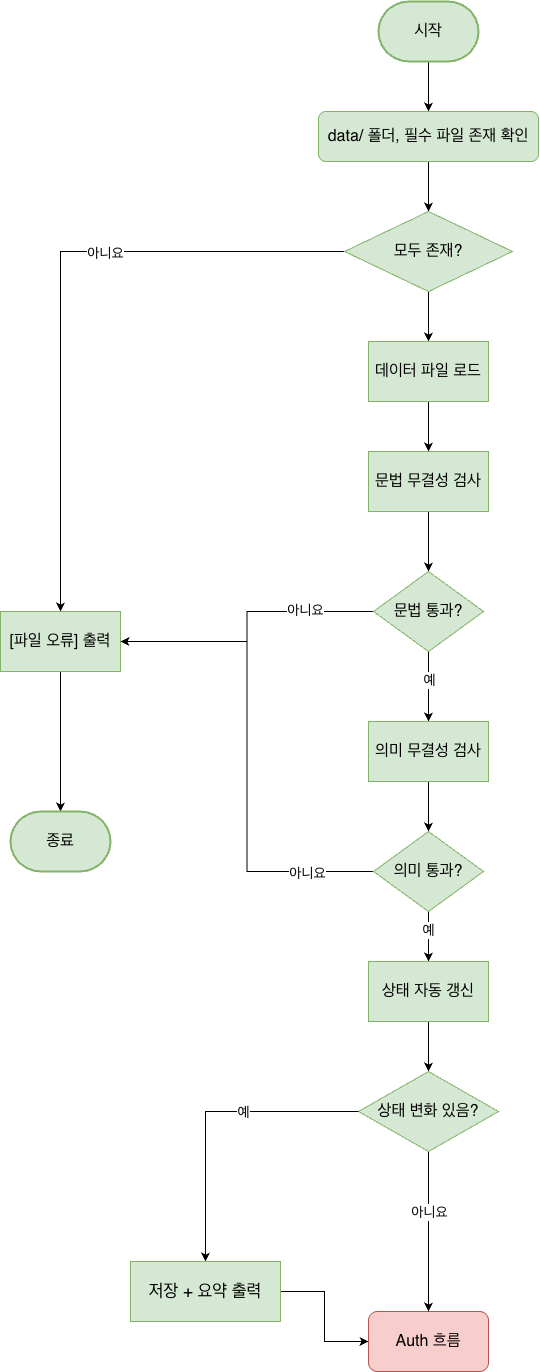

The diagram above was exported from draw.io. Its source (the exported page's mxGraphModel, read from the mxfile embedded in the PNG):
<mxGraphModel dx="1351" dy="819" grid="1" gridSize="10" guides="1" tooltips="1" connect="1" arrows="1" fold="1" page="1" pageScale="1" pageWidth="827" pageHeight="1169" math="0" shadow="0">
  <root>
    <mxCell id="0" />
    <mxCell id="1" parent="0" />
    <mxCell id="T2rwLHK0qduM_W-jJkwN-4" edge="1" parent="1" style="edgeStyle=orthogonalEdgeStyle;rounded=0;orthogonalLoop=1;jettySize=auto;html=1;entryX=0.5;entryY=0;entryDx=0;entryDy=0;" target="T2rwLHK0qduM_W-jJkwN-3">
      <mxGeometry relative="1" as="geometry">
        <mxPoint x="488" y="80" as="sourcePoint" />
      </mxGeometry>
    </mxCell>
    <mxCell id="T2rwLHK0qduM_W-jJkwN-6" edge="1" parent="1" source="T2rwLHK0qduM_W-jJkwN-3" style="edgeStyle=orthogonalEdgeStyle;rounded=0;orthogonalLoop=1;jettySize=auto;html=1;" target="T2rwLHK0qduM_W-jJkwN-5" value="">
      <mxGeometry relative="1" as="geometry" />
    </mxCell>
    <mxCell id="T2rwLHK0qduM_W-jJkwN-3" parent="1" style="rounded=1;whiteSpace=wrap;html=1;fillColor=#d5e8d4;strokeColor=#82b366;" value="&lt;font style=&quot;font-size: 16px;&quot;&gt;data/ 폴더, 필수 파일 존재 확인&lt;/font&gt;" vertex="1">
      <mxGeometry height="50" width="220" x="378" y="130" as="geometry" />
    </mxCell>
    <mxCell id="T2rwLHK0qduM_W-jJkwN-8" edge="1" parent="1" source="T2rwLHK0qduM_W-jJkwN-5" style="edgeStyle=orthogonalEdgeStyle;rounded=0;orthogonalLoop=1;jettySize=auto;html=1;" target="T2rwLHK0qduM_W-jJkwN-25" value="">
      <mxGeometry relative="1" as="geometry" />
    </mxCell>
    <mxCell id="T2rwLHK0qduM_W-jJkwN-9" connectable="0" parent="T2rwLHK0qduM_W-jJkwN-8" style="edgeLabel;html=1;align=center;verticalAlign=middle;resizable=0;points=[];" value="&lt;font style=&quot;font-size: 14px;&quot;&gt;아니요&lt;/font&gt;" vertex="1">
      <mxGeometry relative="1" x="-0.2545" y="1" as="geometry">
        <mxPoint as="offset" />
      </mxGeometry>
    </mxCell>
    <mxCell id="T2rwLHK0qduM_W-jJkwN-13" edge="1" parent="1" source="T2rwLHK0qduM_W-jJkwN-5" style="edgeStyle=orthogonalEdgeStyle;rounded=0;orthogonalLoop=1;jettySize=auto;html=1;" target="T2rwLHK0qduM_W-jJkwN-12" value="">
      <mxGeometry relative="1" as="geometry" />
    </mxCell>
    <mxCell id="T2rwLHK0qduM_W-jJkwN-5" parent="1" style="rhombus;whiteSpace=wrap;html=1;fillColor=#d5e8d4;strokeColor=#82b366;" value="&lt;font style=&quot;font-size: 16px;&quot;&gt;모두 존재?&lt;/font&gt;" vertex="1">
      <mxGeometry height="80" width="168" x="404" y="230" as="geometry" />
    </mxCell>
    <mxCell id="T2rwLHK0qduM_W-jJkwN-15" edge="1" parent="1" source="T2rwLHK0qduM_W-jJkwN-12" style="edgeStyle=orthogonalEdgeStyle;rounded=0;orthogonalLoop=1;jettySize=auto;html=1;" target="T2rwLHK0qduM_W-jJkwN-14" value="">
      <mxGeometry relative="1" as="geometry" />
    </mxCell>
    <mxCell id="NGH0dDLXNt9PkypW4gqh-1" edge="1" parent="1" style="edgeStyle=orthogonalEdgeStyle;rounded=0;orthogonalLoop=1;jettySize=auto;html=1;entryX=1;entryY=0.5;entryDx=0;entryDy=0;" target="T2rwLHK0qduM_W-jJkwN-12">
      <mxGeometry relative="1" as="geometry" />
    </mxCell>
    <mxCell id="NGH0dDLXNt9PkypW4gqh-2" connectable="0" parent="NGH0dDLXNt9PkypW4gqh-1" style="edgeLabel;html=1;align=center;verticalAlign=middle;resizable=0;points=[];" value="&lt;font style=&quot;font-size: 14px;&quot;&gt;예&lt;/font&gt;" vertex="1">
      <mxGeometry relative="1" y="-12" as="geometry">
        <mxPoint as="offset" />
      </mxGeometry>
    </mxCell>
    <mxCell id="T2rwLHK0qduM_W-jJkwN-12" parent="1" style="rounded=0;whiteSpace=wrap;html=1;fillColor=#d5e8d4;strokeColor=#82b366;" value="&lt;font style=&quot;font-size: 16px;&quot;&gt;데이터 파일 로드&lt;/font&gt;" vertex="1">
      <mxGeometry height="60" width="120" x="428" y="360" as="geometry" />
    </mxCell>
    <mxCell id="T2rwLHK0qduM_W-jJkwN-21" edge="1" parent="1" source="T2rwLHK0qduM_W-jJkwN-14" style="edgeStyle=orthogonalEdgeStyle;rounded=0;orthogonalLoop=1;jettySize=auto;html=1;" target="T2rwLHK0qduM_W-jJkwN-16" value="">
      <mxGeometry relative="1" as="geometry" />
    </mxCell>
    <mxCell id="T2rwLHK0qduM_W-jJkwN-14" parent="1" style="rounded=0;whiteSpace=wrap;html=1;fillColor=#d5e8d4;strokeColor=#82b366;" value="&lt;font style=&quot;font-size: 16px;&quot;&gt;문법 무결성 검사&lt;/font&gt;" vertex="1">
      <mxGeometry height="60" width="120" x="428" y="470" as="geometry" />
    </mxCell>
    <mxCell id="T2rwLHK0qduM_W-jJkwN-23" edge="1" parent="1" source="T2rwLHK0qduM_W-jJkwN-16" style="edgeStyle=orthogonalEdgeStyle;rounded=0;orthogonalLoop=1;jettySize=auto;html=1;" target="T2rwLHK0qduM_W-jJkwN-22" value="">
      <mxGeometry relative="1" as="geometry" />
    </mxCell>
    <mxCell id="T2rwLHK0qduM_W-jJkwN-24" connectable="0" parent="T2rwLHK0qduM_W-jJkwN-23" style="edgeLabel;html=1;align=center;verticalAlign=middle;resizable=0;points=[];" value="&lt;font style=&quot;font-size: 14px;&quot;&gt;예&lt;/font&gt;" vertex="1">
      <mxGeometry relative="1" x="-0.2" as="geometry">
        <mxPoint as="offset" />
      </mxGeometry>
    </mxCell>
    <mxCell id="T2rwLHK0qduM_W-jJkwN-54" edge="1" parent="1" source="T2rwLHK0qduM_W-jJkwN-16" style="edgeStyle=orthogonalEdgeStyle;rounded=0;orthogonalLoop=1;jettySize=auto;html=1;entryX=1;entryY=0.5;entryDx=0;entryDy=0;" target="T2rwLHK0qduM_W-jJkwN-25">
      <mxGeometry relative="1" as="geometry" />
    </mxCell>
    <mxCell id="T2rwLHK0qduM_W-jJkwN-55" connectable="0" parent="T2rwLHK0qduM_W-jJkwN-54" style="edgeLabel;html=1;align=center;verticalAlign=middle;resizable=0;points=[];" value="&lt;font style=&quot;font-size: 14px;&quot;&gt;아니요&lt;/font&gt;" vertex="1">
      <mxGeometry relative="1" x="-0.5133" y="-2" as="geometry">
        <mxPoint as="offset" />
      </mxGeometry>
    </mxCell>
    <mxCell id="T2rwLHK0qduM_W-jJkwN-16" parent="1" style="rhombus;whiteSpace=wrap;html=1;fillColor=#d5e8d4;strokeColor=#82b366;" value="&lt;font style=&quot;font-size: 16px;&quot;&gt;문법 통과?&lt;/font&gt;" vertex="1">
      <mxGeometry height="80" width="110" x="433" y="590" as="geometry" />
    </mxCell>
    <mxCell id="T2rwLHK0qduM_W-jJkwN-38" edge="1" parent="1" source="T2rwLHK0qduM_W-jJkwN-22" style="edgeStyle=orthogonalEdgeStyle;rounded=0;orthogonalLoop=1;jettySize=auto;html=1;entryX=0.5;entryY=0;entryDx=0;entryDy=0;" target="T2rwLHK0qduM_W-jJkwN-37">
      <mxGeometry relative="1" as="geometry" />
    </mxCell>
    <mxCell id="T2rwLHK0qduM_W-jJkwN-22" parent="1" style="rounded=0;whiteSpace=wrap;html=1;fillColor=#d5e8d4;strokeColor=#82b366;" value="&lt;font style=&quot;font-size: 16px;&quot;&gt;의미 무결성 검사&lt;/font&gt;" vertex="1">
      <mxGeometry height="60" width="120" x="428" y="740" as="geometry" />
    </mxCell>
    <mxCell id="T2rwLHK0qduM_W-jJkwN-33" edge="1" parent="1" source="T2rwLHK0qduM_W-jJkwN-25" style="edgeStyle=orthogonalEdgeStyle;rounded=0;orthogonalLoop=1;jettySize=auto;html=1;entryX=0.5;entryY=0;entryDx=0;entryDy=0;" target="T2rwLHK0qduM_W-jJkwN-36">
      <mxGeometry relative="1" as="geometry">
        <mxPoint x="120" y="770" as="targetPoint" />
      </mxGeometry>
    </mxCell>
    <mxCell id="T2rwLHK0qduM_W-jJkwN-25" parent="1" style="rounded=0;whiteSpace=wrap;html=1;fillColor=#d5e8d4;strokeColor=#82b366;" value="&lt;font style=&quot;font-size: 16px;&quot;&gt;[파일 오류] 출력&lt;/font&gt;" vertex="1">
      <mxGeometry height="60" width="120" x="60" y="630" as="geometry" />
    </mxCell>
    <mxCell id="T2rwLHK0qduM_W-jJkwN-35" parent="1" style="strokeWidth=2;html=1;shape=mxgraph.flowchart.terminator;whiteSpace=wrap;fillColor=#d5e8d4;strokeColor=#82b366;" value="&lt;font style=&quot;font-size: 16px;&quot;&gt;시작&lt;/font&gt;" vertex="1">
      <mxGeometry height="60" width="100" x="438" y="20" as="geometry" />
    </mxCell>
    <mxCell id="T2rwLHK0qduM_W-jJkwN-36" parent="1" style="strokeWidth=2;html=1;shape=mxgraph.flowchart.terminator;whiteSpace=wrap;fillColor=#d5e8d4;strokeColor=#82b366;" value="&lt;font style=&quot;font-size: 16px;&quot;&gt;종료&lt;/font&gt;" vertex="1">
      <mxGeometry height="60" width="100" x="70" y="830" as="geometry" />
    </mxCell>
    <mxCell id="T2rwLHK0qduM_W-jJkwN-45" edge="1" parent="1" source="T2rwLHK0qduM_W-jJkwN-37" style="edgeStyle=orthogonalEdgeStyle;rounded=0;orthogonalLoop=1;jettySize=auto;html=1;" target="T2rwLHK0qduM_W-jJkwN-44" value="">
      <mxGeometry relative="1" as="geometry" />
    </mxCell>
    <mxCell id="T2rwLHK0qduM_W-jJkwN-46" connectable="0" parent="T2rwLHK0qduM_W-jJkwN-45" style="edgeLabel;html=1;align=center;verticalAlign=middle;resizable=0;points=[];" value="&lt;font style=&quot;font-size: 14px;&quot;&gt;예&lt;/font&gt;" vertex="1">
      <mxGeometry relative="1" x="-0.24" y="-1" as="geometry">
        <mxPoint as="offset" />
      </mxGeometry>
    </mxCell>
    <mxCell id="T2rwLHK0qduM_W-jJkwN-53" edge="1" parent="1" source="T2rwLHK0qduM_W-jJkwN-37" style="edgeStyle=orthogonalEdgeStyle;rounded=0;orthogonalLoop=1;jettySize=auto;html=1;entryX=1;entryY=0.5;entryDx=0;entryDy=0;" target="T2rwLHK0qduM_W-jJkwN-25">
      <mxGeometry relative="1" as="geometry" />
    </mxCell>
    <mxCell id="T2rwLHK0qduM_W-jJkwN-56" connectable="0" parent="T2rwLHK0qduM_W-jJkwN-53" style="edgeLabel;html=1;align=center;verticalAlign=middle;resizable=0;points=[];" value="&lt;font style=&quot;font-size: 14px;&quot;&gt;아니요&lt;/font&gt;" vertex="1">
      <mxGeometry relative="1" x="-0.7217" y="1" as="geometry">
        <mxPoint as="offset" />
      </mxGeometry>
    </mxCell>
    <mxCell id="T2rwLHK0qduM_W-jJkwN-37" parent="1" style="rhombus;whiteSpace=wrap;html=1;fillColor=#d5e8d4;strokeColor=#82b366;" value="&lt;font style=&quot;font-size: 16px;&quot;&gt;의미 통과?&lt;/font&gt;" vertex="1">
      <mxGeometry height="80" width="110" x="433" y="850" as="geometry" />
    </mxCell>
    <mxCell id="T2rwLHK0qduM_W-jJkwN-49" edge="1" parent="1" source="T2rwLHK0qduM_W-jJkwN-44" style="edgeStyle=orthogonalEdgeStyle;rounded=0;orthogonalLoop=1;jettySize=auto;html=1;" target="status-change" value="">
      <mxGeometry relative="1" as="geometry" />
    </mxCell>
    <mxCell id="T2rwLHK0qduM_W-jJkwN-44" parent="1" style="rounded=0;whiteSpace=wrap;html=1;fillColor=#d5e8d4;strokeColor=#82b366;" value="&lt;font style=&quot;font-size: 16px;&quot;&gt;상태 자동 갱신&lt;/font&gt;" vertex="1">
      <mxGeometry height="60" width="120" x="428" y="980" as="geometry" />
    </mxCell>
    <mxCell id="T2rwLHK0qduM_W-jJkwN-48" parent="1" style="rounded=1;whiteSpace=wrap;html=1;fillColor=#f8cecc;strokeColor=#b85450;" value="&lt;font style=&quot;font-size: 16px;&quot;&gt;Auth 흐름&lt;/font&gt;" vertex="1">
      <mxGeometry height="60" width="120" x="428" y="1330" as="geometry" />
    </mxCell>
    <mxCell id="ebCVUDEvPkYKD4knxR6Q-2" edge="1" parent="1" source="status-change" style="edgeStyle=orthogonalEdgeStyle;rounded=0;orthogonalLoop=1;jettySize=auto;html=1;" target="T2rwLHK0qduM_W-jJkwN-48" value="">
      <mxGeometry relative="1" as="geometry" />
    </mxCell>
    <mxCell id="ebCVUDEvPkYKD4knxR6Q-3" connectable="0" parent="ebCVUDEvPkYKD4knxR6Q-2" style="edgeLabel;html=1;align=center;verticalAlign=middle;resizable=0;points=[];" value="&lt;font style=&quot;font-size: 14px;&quot;&gt;아니요&lt;/font&gt;" vertex="1">
      <mxGeometry relative="1" x="-0.2444" y="-3" as="geometry">
        <mxPoint x="3" as="offset" />
      </mxGeometry>
    </mxCell>
    <mxCell id="status-change" parent="1" style="rhombus;whiteSpace=wrap;html=1;fillColor=#d5e8d4;strokeColor=#82b366;" value="&lt;font style=&quot;font-size: 16px;&quot;&gt;상태 변화 있음?&lt;/font&gt;" vertex="1">
      <mxGeometry height="80" width="140" x="418" y="1090" as="geometry" />
    </mxCell>
    <mxCell id="status-edge-yes" edge="1" parent="1" source="status-change" style="edgeStyle=orthogonalEdgeStyle;rounded=0;orthogonalLoop=1;jettySize=auto;html=1;" target="save-summary">
      <mxGeometry relative="1" as="geometry" />
    </mxCell>
    <mxCell id="status-edge-yes-label" connectable="0" parent="status-edge-yes" style="edgeLabel;html=1;align=center;verticalAlign=middle;resizable=0;points=[];" value="&lt;font style=&quot;font-size: 14px;&quot;&gt;예&lt;/font&gt;" vertex="1">
      <mxGeometry relative="1" x="-0.24" as="geometry" />
    </mxCell>
    <mxCell id="ebCVUDEvPkYKD4knxR6Q-6" edge="1" parent="1" source="save-summary" style="edgeStyle=orthogonalEdgeStyle;rounded=0;orthogonalLoop=1;jettySize=auto;html=1;entryX=0;entryY=0.5;entryDx=0;entryDy=0;" target="T2rwLHK0qduM_W-jJkwN-48">
      <mxGeometry relative="1" as="geometry" />
    </mxCell>
    <mxCell id="save-summary" parent="1" style="rounded=0;whiteSpace=wrap;html=1;fillColor=#d5e8d4;strokeColor=#82b366;" value="&lt;font style=&quot;font-size: 17px;&quot;&gt;저장 + 요약 출력&lt;/font&gt;" vertex="1">
      <mxGeometry height="60" width="150" x="190" y="1280" as="geometry" />
    </mxCell>
  </root>
</mxGraphModel>